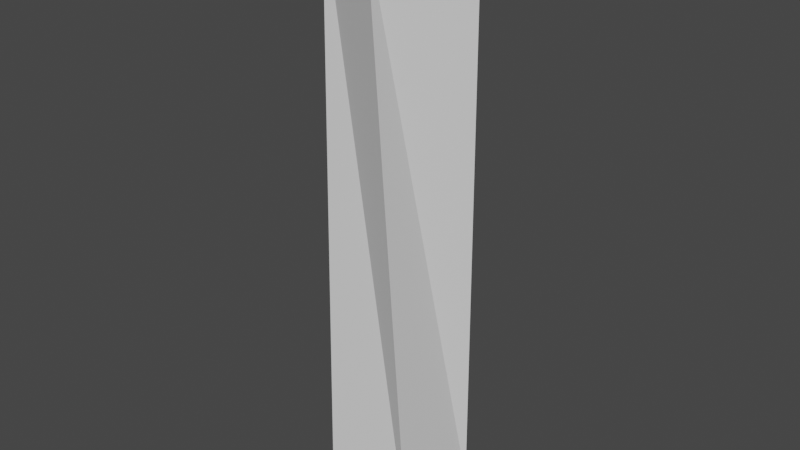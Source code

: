 # Source: Skyscrapers_3UV.blend  (saved by Blender 2.82.7; exported with 4.5.12 LTS)
import bpy
from mathutils import Matrix  # noqa: F401  (used for matrix-valued properties, if any)

bpy.ops.wm.read_factory_settings(use_empty=True)
scene = bpy.context.scene
scene.name = 'Scene'

# ---- collections
col_spiraling_skyscraper = bpy.data.collections.new('Spiraling skyscraper'); scene.collection.children.link(col_spiraling_skyscraper)

# ---- world
world_world = bpy.data.worlds.new('World'); scene.world = world_world
world_world.use_nodes = True; world_world.node_tree.nodes.clear()
_N = world_world.node_tree.nodes; _L = world_world.node_tree.links
n0 = _N.new('ShaderNodeOutputWorld'); n0.name = 'World Output'; n0.location = (300, 300)
n1 = _N.new('ShaderNodeBackground'); n1.name = 'Background'; n1.location = (10, 300)
n1.inputs[0].default_value = (0.05088, 0.05088, 0.05088, 1.0)
_L.new(n1.outputs[0], n0.inputs[0])
n0.is_active_output = True
world_world.color = (0.05088, 0.05088, 0.05088)
world_world.use_sun_shadow = False
world_world.sun_shadow_jitter_overblur = 0.0

# ---- meshes
me_cube_002 = bpy.data.meshes.new('Cube.002')
me_cube_002.from_pydata([(-1.0, -1.0, -1.0), (-0.7888, -0.2568, 11.34), (-1.0, 1.0, -1.0), (-0.2568, 0.7888, 11.34), (1.0, -1.0, -1.0), (0.2568, -0.7888, 11.34), (1.0, 1.0, -1.0), (0.7888, 0.2568, 11.34), (-1.345, -0.4377, 11.0), (-0.4377, 1.345, 11.0), (1.345, 0.4377, 11.0), (0.4377, -1.345, 11.0)], [], [(0, 8, 9, 2), (2, 9, 10, 6), (6, 10, 11, 4), (4, 11, 8, 0), (2, 6, 4, 0), (7, 3, 1, 5), (1, 3, 9, 8), (3, 7, 10, 9), (7, 5, 11, 10), (5, 1, 8, 11)])
_uv = me_cube_002.uv_layers.new(name='UVMap')
_uv.uv.foreach_set('vector', [0.6188, 0.1366, 0.5852, 0.8532, 0.4788, 0.8532, 0.4994, 0.1366, 0.4915, 0.1366, 0.458, 0.8532, 0.3515, 0.8532, 0.3721, 0.1366, 0.3657, 0.1369, 0.3321, 0.8535, 0.2256, 0.8535, 0.2462, 0.1369, 0.7447, 0.1366, 0.7111, 0.8532, 0.6047, 0.8532, 0.6253, 0.1366, 0.3721, 0.0172, 0.4915, 0.0172, 0.4915, 0.1366, 0.3721, 0.1366, 0.4789, 0.9359, 0.4165, 0.9676, 0.3847, 0.9052, 0.4472, 0.8734, 0.5744, 0.8734, 0.512, 0.8734, 0.4788, 0.8532, 0.5852, 0.8532, 0.4472, 0.8734, 0.3847, 0.8734, 0.3515, 0.8532, 0.458, 0.8532, 0.3213, 0.8737, 0.2588, 0.8737, 0.2256, 0.8535, 0.3321, 0.8535, 0.7003, 0.8734, 0.6379, 0.8734, 0.6047, 0.8532, 0.7111, 0.8532])
me_cube_002.use_remesh_fix_poles = True
me_cube_002.use_remesh_preserve_attributes = False
me_cube_002.use_mirror_vertex_groups = False
me_cube_002.update()

# ---- objects
ob_cube_002 = bpy.data.objects.new('Cube.002', me_cube_002)

# ---- transforms, parenting, visibility, modifiers, constraints
ob_cube_002.location = (-5.026, 0.0, 1.0)
ob_cube_002.lineart.crease_threshold = 0.0

# ---- collection membership
col_spiraling_skyscraper.objects.link(ob_cube_002)

# ---- scene / render settings (as saved in the file)
scene.frame_start = 1; scene.frame_end = 250; scene.frame_set(1)
scene.render.engine = 'BLENDER_EEVEE_NEXT'
scene.cycles.use_denoising = False
scene.cycles.samples = 128
scene.cycles.sampling_pattern = 'TABULATED_SOBOL'
scene.cycles.use_adaptive_sampling = False
scene.cycles.use_light_tree = False
scene.view_settings.view_transform = 'Filmic'
bpy.context.view_layer.update()

# ---- added for rendering (the .blend has no active camera and no usable light): camera, sun
cam_auto = bpy.data.cameras.new('AutoCamera')
cam_auto.lens = 50.0
cam_auto.sensor_width = 36.0
cam_auto.clip_end = 1000.0
ob_auto_camera = bpy.data.objects.new('AutoCamera', cam_auto)
scene.collection.objects.link(ob_auto_camera)
ob_auto_camera.location = (6.92017, -14.3351, 15.726)
ob_auto_camera.rotation_euler = (1.09748, -7.21219e-08, 0.694738)
scene.camera = ob_auto_camera
light_auto_sun = bpy.data.lights.new('AutoSun', 'SUN')
light_auto_sun.energy = 3.0
light_auto_sun.angle = 0.0523599
ob_auto_sun = bpy.data.objects.new('AutoSun', light_auto_sun)
scene.collection.objects.link(ob_auto_sun)
ob_auto_sun.rotation_euler = (0.872665, 0.174533, 0.523599)
bpy.context.view_layer.update()
